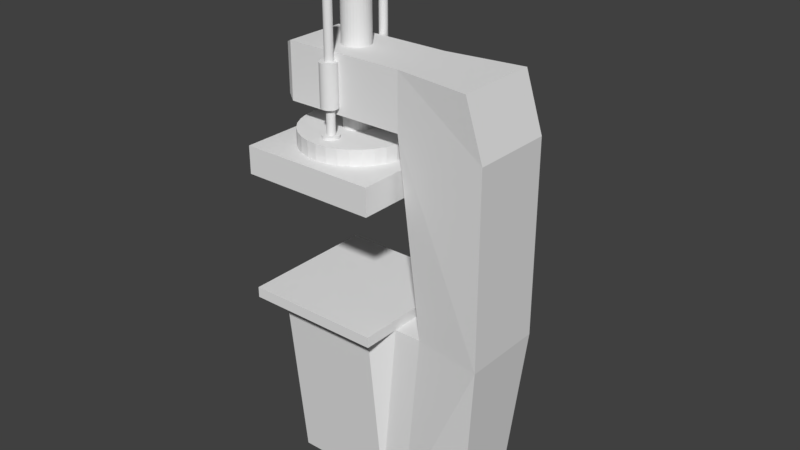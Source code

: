 # Source: Press.blend  (saved by Blender 2.78.0; exported with 4.5.12 LTS)
import bpy
from mathutils import Matrix  # noqa: F401  (used for matrix-valued properties, if any)

bpy.ops.wm.read_factory_settings(use_empty=True)
scene = bpy.context.scene
scene.name = 'Scene'

# ---- collections
col_collection_1 = bpy.data.collections.new('Collection 1'); scene.collection.children.link(col_collection_1)

# ---- materials (node trees are filled in below, after node groups)
mat_material = bpy.data.materials.new('Material')
mat_material.alpha_threshold = 0.0
mat_material.use_transparent_shadow = False
mat_material.roughness = 0.5
mat_material.line_color = (0.0, 0.0, 0.0, 1.0)

# ---- material node trees

# ---- world
world_world = bpy.data.worlds.new('World'); scene.world = world_world
world_world.color = (0.05088, 0.05088, 0.05088)
world_world.use_sun_shadow = False
world_world.sun_shadow_jitter_overblur = 0.0
world_world.cycles.sampling_method = 'MANUAL'

# ---- meshes
me_cube = bpy.data.meshes.new('Cube')
me_cube.from_pydata([(-0.03, 0.1309, 1.405), (-0.03, 0.1309, 1.555), (-0.02942, 0.1368, 1.405), (-0.02942, 0.1368, 1.555), (-0.02772, 0.1424, 1.405), (-0.02772, 0.1424, 1.555), (-0.02494, 0.1476, 1.405), (-0.02494, 0.1476, 1.555), (-0.02121, 0.1521, 1.405), (-0.02121, 0.1521, 1.555), (-0.01667, 0.1559, 1.405), (-0.01667, 0.1559, 1.555), (-0.01148, 0.1587, 1.405), (-0.01148, 0.1587, 1.555), (-0.005853, 0.1604, 1.405), (-0.005853, 0.1604, 1.555), (1.013e-09, 0.1609, 1.405), (-5.543e-09, 0.1609, 1.555), (0.005853, 0.1604, 1.405), (0.005853, 0.1604, 1.555), (0.01148, 0.1587, 1.405), (0.01148, 0.1587, 1.555), (0.01667, 0.1559, 1.405), (0.01667, 0.1559, 1.555), (0.02121, 0.1521, 1.405), (0.02121, 0.1521, 1.555), (0.02494, 0.1476, 1.405), (0.02494, 0.1476, 1.555), (0.02772, 0.1424, 1.405), (0.02772, 0.1424, 1.555), (0.02942, 0.1368, 1.405), (0.02942, 0.1368, 1.555), (0.03, 0.1309, 1.405), (0.03, 0.1309, 1.555), (0.02942, 0.1251, 1.405), (0.02942, 0.1251, 1.555), (0.02772, 0.1195, 1.405), (0.02772, 0.1195, 1.555), (0.02494, 0.1143, 1.405), (0.02494, 0.1143, 1.555), (0.02121, 0.1097, 1.405), (0.02121, 0.1097, 1.555), (0.01667, 0.106, 1.405), (0.01667, 0.106, 1.555), (0.01148, 0.1032, 1.405), (0.01148, 0.1032, 1.555), (0.005853, 0.1015, 1.405), (0.005853, 0.1015, 1.555), (-2.569e-08, 0.1009, 1.405), (-3.225e-08, 0.1009, 1.555), (-0.005853, 0.1015, 1.405), (-0.005853, 0.1015, 1.555), (-0.01148, 0.1032, 1.405), (-0.01148, 0.1032, 1.555), (-0.01667, 0.106, 1.405), (-0.01667, 0.106, 1.555), (-0.02121, 0.1097, 1.405), (-0.02121, 0.1097, 1.555), (-0.02494, 0.1143, 1.405), (-0.02494, 0.1143, 1.555), (-0.02772, 0.1195, 1.405), (-0.02772, 0.1195, 1.555), (-0.02942, 0.1251, 1.405), (-0.02942, 0.1251, 1.555), (-0.03, -0.1309, 1.405), (-0.03, -0.1309, 1.555), (-0.02942, -0.1251, 1.405), (-0.02942, -0.1251, 1.555), (-0.02772, -0.1195, 1.405), (-0.02772, -0.1195, 1.555), (-0.02494, -0.1143, 1.405), (-0.02494, -0.1143, 1.555), (-0.02121, -0.1097, 1.405), (-0.02121, -0.1097, 1.555), (-0.01667, -0.106, 1.405), (-0.01667, -0.106, 1.555), (-0.01148, -0.1032, 1.405), (-0.01148, -0.1032, 1.555), (-0.005853, -0.1015, 1.405), (-0.005853, -0.1015, 1.555), (1.013e-09, -0.1009, 1.405), (-5.543e-09, -0.1009, 1.555), (0.005853, -0.1015, 1.405), (0.005853, -0.1015, 1.555), (0.01148, -0.1032, 1.405), (0.01148, -0.1032, 1.555), (0.01667, -0.106, 1.405), (0.01667, -0.106, 1.555), (0.02121, -0.1097, 1.405), (0.02121, -0.1097, 1.555), (0.02494, -0.1143, 1.405), (0.02494, -0.1143, 1.555), (0.02772, -0.1195, 1.405), (0.02772, -0.1195, 1.555), (0.02942, -0.1251, 1.405), (0.02942, -0.1251, 1.555), (0.03, -0.1309, 1.405), (0.03, -0.1309, 1.555), (0.02942, -0.1368, 1.405), (0.02942, -0.1368, 1.555), (0.02772, -0.1424, 1.405), (0.02772, -0.1424, 1.555), (0.02494, -0.1476, 1.405), (0.02494, -0.1476, 1.555), (0.02121, -0.1521, 1.405), (0.02121, -0.1521, 1.555), (0.01667, -0.1559, 1.405), (0.01667, -0.1559, 1.555), (0.01148, -0.1587, 1.405), (0.01148, -0.1587, 1.555), (0.005853, -0.1604, 1.405), (0.005853, -0.1604, 1.555), (-2.569e-08, -0.1609, 1.405), (-3.225e-08, -0.1609, 1.555), (-0.005853, -0.1604, 1.405), (-0.005853, -0.1604, 1.555), (-0.01148, -0.1587, 1.405), (-0.01148, -0.1587, 1.555), (-0.01667, -0.1559, 1.405), (-0.01667, -0.1559, 1.555), (-0.02121, -0.1521, 1.405), (-0.02121, -0.1521, 1.555), (-0.02494, -0.1476, 1.405), (-0.02494, -0.1476, 1.555), (-0.02772, -0.1424, 1.405), (-0.02772, -0.1424, 1.555), (-0.02942, -0.1368, 1.405), (-0.02942, -0.1368, 1.555), (-0.25, -0.25, 0.6815), (-0.25, 0.25, 0.6815), (0.25, 0.25, 0.6815), (0.25, -0.25, 0.6815), (-0.25, -0.25, 0.72), (-0.25, 0.25, 0.72), (0.25, 0.25, 0.72), (0.25, -0.25, 0.72), (0.1857, 0.1813, 0.6815), (0.1857, -0.1813, 0.6815), (-0.1857, -0.1813, 0.6815), (-0.1857, 0.1813, 0.6815), (-0.1857, 0.1813, 0.6815), (-0.1857, -0.1813, 0.6815), (0.1857, -0.1813, 0.6815), (0.1857, 0.1813, 0.6815), (-0.1857, -0.1088, 6.402e-05), (0.1857, -0.1088, 6.402e-05), (0.1857, 0.1088, 6.402e-05), (-0.1857, 0.1088, 6.402e-05), (0.25, 0.1121, 0.6815), (0.25, -0.1121, 0.6815), (-0.1857, 0.1088, 0.6815), (-0.1857, 0.08052, 0.6815), (-0.1857, -0.08051, 0.6815), (-0.1857, -0.1088, 0.6815), (-0.1389, 0.08052, 6.402e-05), (-0.1389, -0.08051, 6.402e-05), (0.35, 0.1121, 0.6815), (0.2857, 0.1088, 6.402e-05), (0.2857, -0.1088, 6.402e-05), (0.35, -0.1121, 0.6815), (0.6, 0.15, 0.6815), (0.5357, 0.1088, 6.402e-05), (0.5357, -0.1088, 6.402e-05), (0.6, -0.15, 0.6815), (0.35, 0.1121, 0.6815), (0.35, -0.1121, 0.6815), (0.6, 0.15, 0.6815), (0.6, -0.15, 0.6815), (0.259, 0.1121, 1.581), (0.259, -0.1121, 1.581), (0.5351, 0.15, 1.581), (0.5351, -0.15, 1.581), (0.259, -0.1121, 1.379), (0.6, -0.15, 1.379), (0.259, 0.1121, 1.379), (0.6, 0.15, 1.379), (-0.1796, 0.1121, 1.581), (-0.1796, -0.1121, 1.581), (-0.1796, -0.1121, 1.379), (-0.1796, 0.1121, 1.379), (-0.2092, 0.09438, 1.567), (-0.2092, -0.09438, 1.567), (-0.2092, -0.09438, 1.393), (-0.2092, 0.09438, 1.393)], [], [(0, 1, 3, 2), (2, 3, 5, 4), (4, 5, 7, 6), (6, 7, 9, 8), (8, 9, 11, 10), (10, 11, 13, 12), (12, 13, 15, 14), (14, 15, 17, 16), (16, 17, 19, 18), (18, 19, 21, 20), (20, 21, 23, 22), (22, 23, 25, 24), (24, 25, 27, 26), (26, 27, 29, 28), (28, 29, 31, 30), (30, 31, 33, 32), (32, 33, 35, 34), (34, 35, 37, 36), (36, 37, 39, 38), (38, 39, 41, 40), (40, 41, 43, 42), (42, 43, 45, 44), (44, 45, 47, 46), (46, 47, 49, 48), (48, 49, 51, 50), (50, 51, 53, 52), (52, 53, 55, 54), (54, 55, 57, 56), (56, 57, 59, 58), (58, 59, 61, 60), (3, 1, 63, 61, 59, 57, 55, 53, 51, 49, 47, 45, 43, 41, 39, 37, 35, 33, 31, 29, 27, 25, 23, 21, 19, 17, 15, 13, 11, 9, 7, 5), (60, 61, 63, 62), (62, 63, 1, 0), (0, 2, 4, 6, 8, 10, 12, 14, 16, 18, 20, 22, 24, 26, 28, 30, 32, 34, 36, 38, 40, 42, 44, 46, 48, 50, 52, 54, 56, 58, 60, 62), (64, 65, 67, 66), (66, 67, 69, 68), (68, 69, 71, 70), (70, 71, 73, 72), (72, 73, 75, 74), (74, 75, 77, 76), (76, 77, 79, 78), (78, 79, 81, 80), (80, 81, 83, 82), (82, 83, 85, 84), (84, 85, 87, 86), (86, 87, 89, 88), (88, 89, 91, 90), (90, 91, 93, 92), (92, 93, 95, 94), (94, 95, 97, 96), (96, 97, 99, 98), (98, 99, 101, 100), (100, 101, 103, 102), (102, 103, 105, 104), (104, 105, 107, 106), (106, 107, 109, 108), (108, 109, 111, 110), (110, 111, 113, 112), (112, 113, 115, 114), (114, 115, 117, 116), (116, 117, 119, 118), (118, 119, 121, 120), (120, 121, 123, 122), (122, 123, 125, 124), (67, 65, 127, 125, 123, 121, 119, 117, 115, 113, 111, 109, 107, 105, 103, 101, 99, 97, 95, 93, 91, 89, 87, 85, 83, 81, 79, 77, 75, 73, 71, 69), (124, 125, 127, 126), (126, 127, 65, 64), (64, 66, 68, 70, 72, 74, 76, 78, 80, 82, 84, 86, 88, 90, 92, 94, 96, 98, 100, 102, 104, 106, 108, 110, 112, 114, 116, 118, 120, 122, 124, 126), (129, 133, 134, 130), (149, 135, 131), (132, 128, 131, 135), (142, 141, 138, 137), (140, 143, 136, 139), (131, 128, 141, 142), (129, 130, 143, 140), (149, 131, 142), (129, 140, 150), (148, 146, 143), (141, 144, 145, 142), (153, 144, 141), (143, 146, 147, 140), (140, 147, 150), (150, 147, 154, 151), (151, 154, 155, 152), (152, 155, 144, 153), (146, 154, 147), (146, 155, 154), (146, 145, 144, 155), (142, 145, 149), (149, 159, 156, 148), (128, 153, 141), (128, 129, 152, 153), (129, 151, 152), (129, 150, 151), (130, 148, 143), (130, 134, 148), (148, 134, 135, 149), (128, 132, 133, 129), (132, 135, 134, 133), (158, 162, 163, 159), (148, 156, 157, 146), (146, 157, 158, 145), (145, 158, 159, 149), (163, 162, 161, 160), (156, 160, 161, 157), (156, 164, 166, 160), (157, 161, 162, 158), (173, 171, 169, 172), (160, 166, 167, 163), (159, 165, 164, 156), (163, 167, 165, 159), (169, 171, 170, 168), (168, 176, 177, 169), (174, 168, 170, 175), (175, 170, 171, 173), (166, 175, 173, 167), (164, 174, 175, 166), (165, 172, 174, 164), (167, 173, 172, 165), (179, 183, 180, 176), (172, 178, 179, 174), (174, 179, 176, 168), (169, 177, 178, 172), (182, 181, 180, 183), (176, 180, 181, 177), (178, 182, 183, 179), (177, 181, 182, 178)])
_uv = me_cube.uv_layers.new(name='UVMap')
_uv.uv.foreach_set('vector', [0.8324, 0.3612, 0.8324, 0.2961, 0.835, 0.2961, 0.835, 0.3612, 0.835, 0.3612, 0.835, 0.2961, 0.8375, 0.2961, 0.8375, 0.3612, 0.8375, 0.3612, 0.8375, 0.2961, 0.8397, 0.2961, 0.8397, 0.3612, 0.8397, 0.3612, 0.8397, 0.2961, 0.8417, 0.2961, 0.8417, 0.3613, 0.0994, 0.8471, 0.0994, 0.782, 0.1015, 0.782, 0.1015, 0.8471, 0.1015, 0.8471, 0.1015, 0.782, 0.1038, 0.782, 0.1038, 0.8471, 0.1038, 0.8471, 0.1038, 0.782, 0.1063, 0.782, 0.1063, 0.8471, 0.1063, 0.8471, 0.1063, 0.782, 0.1088, 0.782, 0.1088, 0.8471, 0.1088, 0.8471, 0.1088, 0.782, 0.1114, 0.782, 0.1114, 0.8471, 0.1114, 0.8471, 0.1114, 0.782, 0.1138, 0.782, 0.1138, 0.8471, 0.1138, 0.8471, 0.1138, 0.782, 0.116, 0.782, 0.116, 0.8471, 0.116, 0.8471, 0.116, 0.782, 0.118, 0.782, 0.118, 0.8471, 0.786, 0.3612, 0.786, 0.2961, 0.788, 0.2961, 0.788, 0.3612, 0.788, 0.3612, 0.788, 0.2961, 0.7903, 0.2961, 0.7903, 0.3612, 0.7903, 0.3612, 0.7903, 0.2961, 0.7927, 0.2961, 0.7927, 0.3613, 0.7927, 0.3613, 0.7927, 0.2961, 0.7953, 0.2961, 0.7953, 0.3613, 0.7953, 0.3613, 0.7953, 0.2961, 0.7979, 0.2961, 0.7979, 0.3613, 0.7979, 0.3613, 0.7979, 0.2961, 0.8003, 0.2961, 0.8003, 0.3612, 0.8003, 0.3612, 0.8003, 0.2961, 0.8026, 0.2961, 0.8026, 0.3612, 0.8026, 0.3612, 0.8026, 0.2961, 0.8046, 0.2961, 0.8046, 0.3612, 0.08084, 0.782, 0.08084, 0.8471, 0.07892, 0.8471, 0.07892, 0.782, 0.07892, 0.782, 0.07892, 0.8471, 0.07671, 0.8471, 0.07671, 0.782, 0.07671, 0.782, 0.07671, 0.8471, 0.07428, 0.8471, 0.07428, 0.782, 0.07428, 0.782, 0.07428, 0.8471, 0.07173, 0.8471, 0.07173, 0.782, 0.07173, 0.782, 0.07173, 0.8471, 0.06916, 0.8471, 0.06916, 0.782, 0.06916, 0.782, 0.06916, 0.8471, 0.06667, 0.8471, 0.06667, 0.782, 0.06667, 0.782, 0.06667, 0.8471, 0.06434, 0.8471, 0.06434, 0.782, 0.06434, 0.782, 0.06434, 0.8471, 0.06228, 0.8471, 0.06228, 0.782, 0.8232, 0.3613, 0.8232, 0.2961, 0.8251, 0.2961, 0.8251, 0.3612, 0.8251, 0.3612, 0.8251, 0.2961, 0.8274, 0.2961, 0.8274, 0.3612, 0.06228, 0.8614, 0.06229, 0.8588, 0.06279, 0.8563, 0.06377, 0.854, 0.0652, 0.8518, 0.06702, 0.85, 0.06916, 0.8486, 0.07153, 0.8476, 0.07405, 0.8471, 0.07663, 0.8471, 0.07915, 0.8476, 0.08152, 0.8486, 0.08366, 0.85, 0.08548, 0.8518, 0.0869, 0.854, 0.08789, 0.8563, 0.08839, 0.8588, 0.08839, 0.8614, 0.08788, 0.8639, 0.0869, 0.8662, 0.08547, 0.8684, 0.08365, 0.8702, 0.08151, 0.8716, 0.07914, 0.8726, 0.07662, 0.8731, 0.07405, 0.8731, 0.07153, 0.8726, 0.06915, 0.8716, 0.06701, 0.8702, 0.0652, 0.8684, 0.06377, 0.8662, 0.06279, 0.8639, 0.8274, 0.3612, 0.8274, 0.2961, 0.8299, 0.2961, 0.8299, 0.3612, 0.8299, 0.3612, 0.8299, 0.2961, 0.8324, 0.2961, 0.8324, 0.3612, 0.8121, 0.3755, 0.8121, 0.3729, 0.8126, 0.3704, 0.8136, 0.3681, 0.8151, 0.366, 0.8169, 0.3642, 0.819, 0.3627, 0.8214, 0.3618, 0.8239, 0.3613, 0.8265, 0.3613, 0.829, 0.3618, 0.8314, 0.3627, 0.8335, 0.3642, 0.8354, 0.366, 0.8368, 0.3681, 0.8378, 0.3704, 0.8383, 0.3729, 0.8383, 0.3755, 0.8378, 0.378, 0.8368, 0.3804, 0.8354, 0.3825, 0.8335, 0.3843, 0.8314, 0.3857, 0.829, 0.3867, 0.8265, 0.3872, 0.8239, 0.3872, 0.8214, 0.3867, 0.819, 0.3857, 0.8169, 0.3843, 0.8151, 0.3825, 0.8136, 0.3804, 0.8126, 0.378, 0.053, 0.8471, 0.053, 0.782, 0.05556, 0.782, 0.05556, 0.8471, 0.05556, 0.8471, 0.05556, 0.782, 0.05802, 0.782, 0.05802, 0.8471, 0.05802, 0.8471, 0.05802, 0.782, 0.06029, 0.782, 0.06029, 0.8471, 0.06029, 0.8471, 0.06029, 0.782, 0.06228, 0.782, 0.06228, 0.8471, 0.8417, 0.3612, 0.8417, 0.2961, 0.8438, 0.2961, 0.8438, 0.3612, 0.8438, 0.3612, 0.8438, 0.2961, 0.8461, 0.2961, 0.8461, 0.3612, 0.8461, 0.3612, 0.8461, 0.2961, 0.8486, 0.2961, 0.8486, 0.3612, 0.8486, 0.3612, 0.8486, 0.2961, 0.8512, 0.2961, 0.8512, 0.3612, 0.8512, 0.3612, 0.8512, 0.2961, 0.8537, 0.2961, 0.8537, 0.3612, 0.8537, 0.3612, 0.8537, 0.2961, 0.8562, 0.2961, 0.8562, 0.3612, 0.8562, 0.3612, 0.8562, 0.2961, 0.8584, 0.2961, 0.8584, 0.3612, 0.8584, 0.3612, 0.8584, 0.2961, 0.8603, 0.2961, 0.8603, 0.3613, 0.8232, 0.2961, 0.8232, 0.3613, 0.8212, 0.3612, 0.8212, 0.2961, 0.8212, 0.2961, 0.8212, 0.3612, 0.8189, 0.3612, 0.8189, 0.2961, 0.8189, 0.2961, 0.8189, 0.3612, 0.8164, 0.3612, 0.8164, 0.2961, 0.8164, 0.2961, 0.8164, 0.3612, 0.8139, 0.3612, 0.8139, 0.2961, 0.8139, 0.2961, 0.8139, 0.3612, 0.8113, 0.3612, 0.8113, 0.2961, 0.8113, 0.2961, 0.8113, 0.3612, 0.8088, 0.3612, 0.8088, 0.2961, 0.8088, 0.2961, 0.8088, 0.3612, 0.8066, 0.3612, 0.8066, 0.2961, 0.8066, 0.2961, 0.8066, 0.3612, 0.8046, 0.3613, 0.8046, 0.2961, 0.0994, 0.782, 0.0994, 0.8471, 0.09748, 0.8471, 0.09748, 0.782, 0.09748, 0.782, 0.09748, 0.8471, 0.09526, 0.8471, 0.09526, 0.782, 0.09526, 0.782, 0.09526, 0.8471, 0.09284, 0.8471, 0.09284, 0.782, 0.09284, 0.782, 0.09284, 0.8471, 0.09029, 0.8471, 0.09029, 0.782, 0.09029, 0.782, 0.09029, 0.8471, 0.08772, 0.8471, 0.08772, 0.782, 0.08772, 0.782, 0.08772, 0.8471, 0.08522, 0.8471, 0.08522, 0.782, 0.08522, 0.782, 0.08522, 0.8471, 0.0829, 0.8471, 0.0829, 0.782, 0.0829, 0.782, 0.0829, 0.8471, 0.08084, 0.8471, 0.08084, 0.782, 0.04371, 0.8471, 0.04371, 0.782, 0.0457, 0.782, 0.0457, 0.8471, 0.0457, 0.8471, 0.0457, 0.782, 0.04797, 0.782, 0.04797, 0.8471, 0.8383, 0.3755, 0.8383, 0.3729, 0.8388, 0.3704, 0.8398, 0.3681, 0.8412, 0.366, 0.843, 0.3642, 0.8451, 0.3627, 0.8475, 0.3618, 0.85, 0.3613, 0.8526, 0.3613, 0.8551, 0.3618, 0.8575, 0.3627, 0.8596, 0.3642, 0.8615, 0.366, 0.8629, 0.3681, 0.8639, 0.3704, 0.8644, 0.3729, 0.8644, 0.3755, 0.8639, 0.378, 0.8629, 0.3804, 0.8615, 0.3825, 0.8596, 0.3843, 0.8575, 0.3857, 0.8551, 0.3867, 0.8526, 0.3872, 0.85, 0.3872, 0.8475, 0.3867, 0.8451, 0.3857, 0.843, 0.3843, 0.8412, 0.3825, 0.8398, 0.3804, 0.8388, 0.378, 0.04797, 0.8471, 0.04797, 0.782, 0.05044, 0.782, 0.05044, 0.8471, 0.05044, 0.8471, 0.05044, 0.782, 0.053, 0.782, 0.053, 0.8471, 0.8121, 0.3729, 0.8121, 0.3755, 0.8116, 0.378, 0.8107, 0.3804, 0.8092, 0.3825, 0.8074, 0.3843, 0.8053, 0.3857, 0.8029, 0.3867, 0.8004, 0.3872, 0.7978, 0.3872, 0.7953, 0.3867, 0.7929, 0.3857, 0.7907, 0.3843, 0.7889, 0.3825, 0.7875, 0.3804, 0.7865, 0.378, 0.786, 0.3755, 0.786, 0.3729, 0.7865, 0.3704, 0.7875, 0.3681, 0.7889, 0.366, 0.7907, 0.3642, 0.7929, 0.3627, 0.7953, 0.3618, 0.7978, 0.3613, 0.8004, 0.3613, 0.8029, 0.3618, 0.8053, 0.3627, 0.8074, 0.3642, 0.8092, 0.366, 0.8107, 0.3681, 0.8116, 0.3704, 0.9276, 0.9209, 0.9107, 0.921, 0.9107, 0.7041, 0.9276, 0.7041, 0.8938, 0.8613, 0.9107, 0.9212, 0.8938, 0.9212, 0.8607, 0.7139, 0.8775, 0.7139, 0.8775, 0.9308, 0.8607, 0.9308, 0.0, 0.0, 0.0, 0.0, 0.0, 0.0, 0.0, 0.0, 0.0, 0.0, 0.0, 0.0, 0.0, 0.0, 0.0, 0.0, 0.3502, 0.9048, 0.1313, 0.9048, 0.1595, 0.8749, 0.322, 0.8749, 0.1313, 0.6877, 0.3502, 0.6877, 0.322, 0.7175, 0.1595, 0.7175, 0.3502, 0.8449, 0.3502, 0.9048, 0.322, 0.8749, 0.1313, 0.6877, 0.1595, 0.7175, 0.1595, 0.749, 0.6748, 0.9965, 0.7049, 0.7025, 0.7049, 1.0, 0.2938, 0.687, 0.2938, 0.3909, 0.4563, 0.3916, 0.4563, 0.6877, 0.8369, 0.2961, 0.8369, 0.000232, 0.8687, 0.2961, 0.2938, 0.3909, 0.2938, 0.687, 0.1313, 0.6877, 0.1313, 0.3916, 0.71, 0.2961, 0.7417, 0.000232, 0.7417, 0.2961, 0.7417, 0.2961, 0.7417, 0.000232, 0.7541, 2.022e-09, 0.7541, 0.2961, 0.7541, 0.2961, 0.7541, 2.022e-09, 0.8246, 0.0, 0.8246, 0.2961, 0.8246, 0.2961, 0.8246, 0.0, 0.8369, 0.000232, 0.8369, 0.2961, 0.9891, 0.5521, 0.9767, 0.4112, 0.9891, 0.3909, 0.9891, 0.5521, 0.9062, 0.4112, 0.9767, 0.4112, 0.9891, 0.5521, 0.8938, 0.5521, 0.8938, 0.3909, 0.9062, 0.4112, 0.735, 0.7025, 0.735, 1.0, 0.7049, 0.706, 0.04371, 0.8793, 0.0, 0.8793, 2.609e-08, 0.782, 0.04371, 0.782, 0.1313, 0.9048, 0.1595, 0.8435, 0.1595, 0.8749, 0.1313, 0.9048, 0.1313, 0.6877, 0.1595, 0.8312, 0.1595, 0.8435, 0.1313, 0.6877, 0.1595, 0.7613, 0.1595, 0.8312, 0.1313, 0.6877, 0.1595, 0.749, 0.1595, 0.7613, 0.3502, 0.6877, 0.3502, 0.7476, 0.322, 0.7175, 0.8938, 0.7041, 0.9107, 0.7041, 0.8938, 0.7639, 0.8938, 0.7639, 0.9107, 0.7041, 0.9107, 0.9212, 0.8938, 0.8613, 0.7518, 0.9196, 0.735, 0.9196, 0.735, 0.7025, 0.7518, 0.7025, 0.4563, 0.7025, 0.6748, 0.7025, 0.6748, 0.9196, 0.4563, 0.9196, 0.719, 0.6984, 0.6101, 0.6883, 0.6094, 0.3909, 0.719, 0.4012, 0.6094, 0.6881, 0.5658, 0.6921, 0.5658, 0.3949, 0.6094, 0.3909, 0.9891, 0.5521, 0.9891, 0.5955, 0.8938, 0.5955, 0.8938, 0.5521, 0.7625, 0.7025, 0.719, 0.6984, 0.719, 0.4012, 0.7625, 0.4053, 1.0, 0.0, 0.9819, 0.2955, 0.8867, 0.2955, 0.8687, 2.588e-08, 0.5658, 0.6921, 0.4563, 0.7025, 0.457, 0.4051, 0.5658, 0.3949, 0.0, 0.0, 0.0, 0.0, 0.0, 0.0, 0.0, 0.0, 0.9891, 0.5955, 0.9891, 0.7041, 0.8938, 0.7041, 0.8938, 0.5955, 0.71, 0.303, 0.6816, 0.3909, 0.5601, 0.3908, 0.5601, 0.3029, 0.71, 0.378, 0.71, 0.378, 0.71, 0.2478, 0.71, 0.2478, 0.0, 0.0, 0.0, 0.0, 0.0, 0.0, 0.0, 0.0, 0.0, 0.0, 0.0, 0.0, 0.0, 0.0, 0.0, 0.0, 0.8772, 0.5942, 0.8938, 0.7139, 0.7625, 0.7139, 0.7791, 0.5942, 0.7791, 0.5942, 0.7791, 0.4041, 0.8772, 0.4041, 0.8772, 0.5942, 0.1499, 0.3029, 0.1499, 0.3908, 0.02836, 0.3909, 0.0, 0.303, 0.1313, 0.6937, 0.1313, 0.782, 0.0, 0.782, 1.957e-08, 0.6937, 0.1313, 0.3909, 0.1313, 0.6937, 1.957e-08, 0.6937, 1.305e-08, 0.3909, 0.1101, 0.0, 0.1499, 0.3029, 0.0, 0.303, 2.414e-05, 9.141e-05, 0.4483, 0.6877, 0.4483, 0.991, 0.3502, 0.991, 0.3502, 0.6877, 0.7099, 9.131e-05, 0.71, 0.303, 0.5601, 0.3029, 0.5999, 0.0, 0.3417, 0.303, 0.355, 0.3092, 0.355, 0.3846, 0.3417, 0.3909, 0.7625, 0.9173, 0.7625, 0.7269, 0.8607, 0.7269, 0.8607, 0.9173, 0.1499, 0.3029, 0.3417, 0.303, 0.3417, 0.3909, 0.1499, 0.3908, 0.5601, 0.3908, 0.3683, 0.3909, 0.3683, 0.303, 0.5601, 0.3029, 0.786, 0.378, 0.71, 0.378, 0.71, 0.2961, 0.786, 0.2961, 0.7791, 0.4041, 0.7868, 0.3909, 0.8695, 0.3909, 0.8772, 0.4041, 0.7625, 0.7269, 0.7703, 0.7139, 0.8529, 0.7139, 0.8607, 0.7269, 0.3683, 0.3909, 0.355, 0.3846, 0.355, 0.3092, 0.3683, 0.303])
me_cube.materials.append(mat_material)
me_cube.use_remesh_preserve_volume = False
me_cube.use_remesh_preserve_attributes = False
me_cube.use_mirror_vertex_groups = False
me_cube.update()
me_cylinder = bpy.data.meshes.new('Cylinder')
me_cylinder.from_pydata([(-0.03, -0.1284, 1.295), (-0.03, -0.1284, 1.315), (-0.02942, -0.1225, 1.295), (-0.02942, -0.1225, 1.315), (-0.02772, -0.1169, 1.295), (-0.02772, -0.1169, 1.315), (-0.02494, -0.1117, 1.295), (-0.02494, -0.1117, 1.315), (-0.02121, -0.1072, 1.295), (-0.02121, -0.1072, 1.315), (-0.01667, -0.1034, 1.295), (-0.01667, -0.1034, 1.315), (-0.01148, -0.1007, 1.295), (-0.01148, -0.1007, 1.315), (-0.005853, -0.09895, 1.295), (-0.005853, -0.09895, 1.315), (-1.828e-09, -0.09837, 1.295), (-2.702e-09, -0.09837, 1.315), (0.005853, -0.09895, 1.295), (0.005853, -0.09895, 1.315), (0.01148, -0.1007, 1.295), (0.01148, -0.1007, 1.315), (0.01667, -0.1034, 1.295), (0.01667, -0.1034, 1.315), (0.02121, -0.1072, 1.295), (0.02121, -0.1072, 1.315), (0.02494, -0.1117, 1.295), (0.02494, -0.1117, 1.315), (0.02772, -0.1169, 1.295), (0.02772, -0.1169, 1.315), (0.02942, -0.1225, 1.295), (0.02942, -0.1225, 1.315), (0.03, -0.1284, 1.295), (0.03, -0.1284, 1.315), (0.02942, -0.1342, 1.295), (0.02942, -0.1342, 1.315), (0.02772, -0.1399, 1.295), (0.02772, -0.1399, 1.315), (0.02494, -0.145, 1.295), (0.02494, -0.145, 1.315), (0.02121, -0.1496, 1.295), (0.02121, -0.1496, 1.315), (0.01667, -0.1533, 1.295), (0.01667, -0.1533, 1.315), (0.01148, -0.1561, 1.295), (0.01148, -0.1561, 1.315), (0.005853, -0.1578, 1.295), (0.005853, -0.1578, 1.315), (-2.853e-08, -0.1584, 1.295), (-2.941e-08, -0.1584, 1.315), (-0.005853, -0.1578, 1.295), (-0.005853, -0.1578, 1.315), (-0.01148, -0.1561, 1.295), (-0.01148, -0.1561, 1.315), (-0.01667, -0.1533, 1.295), (-0.01667, -0.1533, 1.315), (-0.02121, -0.1496, 1.295), (-0.02121, -0.1496, 1.315), (-0.02494, -0.145, 1.295), (-0.02494, -0.145, 1.315), (-0.02772, -0.1399, 1.295), (-0.02772, -0.1399, 1.315), (-0.02942, -0.1342, 1.295), (-0.02942, -0.1342, 1.315), (-0.03, 0.1284, 1.295), (-0.03, 0.1284, 1.315), (-0.02942, 0.1342, 1.295), (-0.02942, 0.1342, 1.315), (-0.02772, 0.1399, 1.295), (-0.02772, 0.1399, 1.315), (-0.02494, 0.145, 1.295), (-0.02494, 0.145, 1.315), (-0.02121, 0.1496, 1.295), (-0.02121, 0.1496, 1.315), (-0.01667, 0.1533, 1.295), (-0.01667, 0.1533, 1.315), (-0.01148, 0.1561, 1.295), (-0.01148, 0.1561, 1.315), (-0.005853, 0.1578, 1.295), (-0.005853, 0.1578, 1.315), (-1.828e-09, 0.1584, 1.295), (-2.702e-09, 0.1584, 1.315), (0.005853, 0.1578, 1.295), (0.005853, 0.1578, 1.315), (0.01148, 0.1561, 1.295), (0.01148, 0.1561, 1.315), (0.01667, 0.1533, 1.295), (0.01667, 0.1533, 1.315), (0.02121, 0.1496, 1.295), (0.02121, 0.1496, 1.315), (0.02494, 0.145, 1.295), (0.02494, 0.145, 1.315), (0.02772, 0.1399, 1.295), (0.02772, 0.1399, 1.315), (0.02942, 0.1342, 1.295), (0.02942, 0.1342, 1.315), (0.03, 0.1284, 1.295), (0.03, 0.1284, 1.315), (0.02942, 0.1225, 1.295), (0.02942, 0.1225, 1.315), (0.02772, 0.1169, 1.295), (0.02772, 0.1169, 1.315), (0.02494, 0.1117, 1.295), (0.02494, 0.1117, 1.315), (0.02121, 0.1072, 1.295), (0.02121, 0.1072, 1.315), (0.01667, 0.1034, 1.295), (0.01667, 0.1034, 1.315), (0.01148, 0.1007, 1.295), (0.01148, 0.1007, 1.315), (0.005853, 0.09895, 1.295), (0.005853, 0.09895, 1.315), (-2.853e-08, 0.09837, 1.295), (-2.941e-08, 0.09837, 1.315), (-0.005853, 0.09895, 1.295), (-0.005853, 0.09895, 1.315), (-0.01148, 0.1007, 1.295), (-0.01148, 0.1007, 1.315), (-0.01667, 0.1034, 1.295), (-0.01667, 0.1034, 1.315), (-0.02121, 0.1072, 1.295), (-0.02121, 0.1072, 1.315), (-0.02494, 0.1117, 1.295), (-0.02494, 0.1117, 1.315), (-0.02772, 0.1169, 1.295), (-0.02772, 0.1169, 1.315), (-0.02942, 0.1225, 1.295), (-0.02942, 0.1225, 1.315), (-0.015, 0.1277, 1.295), (-0.015, 0.1277, 1.795), (-0.01471, 0.1306, 1.295), (-0.01471, 0.1306, 1.795), (-0.01386, 0.1334, 1.295), (-0.01386, 0.1334, 1.795), (-0.01247, 0.136, 1.295), (-0.01247, 0.136, 1.795), (-0.01061, 0.1383, 1.295), (-0.01061, 0.1383, 1.795), (-0.008334, 0.1401, 1.295), (-0.008334, 0.1401, 1.795), (-0.00574, 0.1415, 1.295), (-0.00574, 0.1415, 1.795), (-0.002926, 0.1424, 1.295), (-0.002926, 0.1424, 1.795), (9.795e-09, 0.1427, 1.295), (-1.206e-08, 0.1427, 1.795), (0.002926, 0.1424, 1.295), (0.002926, 0.1424, 1.795), (0.00574, 0.1415, 1.295), (0.00574, 0.1415, 1.795), (0.008334, 0.1401, 1.295), (0.008334, 0.1401, 1.795), (0.01061, 0.1383, 1.295), (0.01061, 0.1383, 1.795), (0.01247, 0.136, 1.295), (0.01247, 0.136, 1.795), (0.01386, 0.1334, 1.295), (0.01386, 0.1334, 1.795), (0.01471, 0.1306, 1.295), (0.01471, 0.1306, 1.795), (0.015, 0.1277, 1.295), (0.015, 0.1277, 1.795), (0.01471, 0.1247, 1.295), (0.01471, 0.1247, 1.795), (0.01386, 0.1219, 1.295), (0.01386, 0.1219, 1.795), (0.01247, 0.1193, 1.295), (0.01247, 0.1193, 1.795), (0.01061, 0.1171, 1.295), (0.01061, 0.1171, 1.795), (0.008334, 0.1152, 1.295), (0.008334, 0.1152, 1.795), (0.00574, 0.1138, 1.295), (0.00574, 0.1138, 1.795), (0.002926, 0.113, 1.295), (0.002926, 0.113, 1.795), (-3.556e-09, 0.1127, 1.295), (-2.541e-08, 0.1127, 1.795), (-0.002926, 0.113, 1.295), (-0.002926, 0.113, 1.795), (-0.00574, 0.1138, 1.295), (-0.00574, 0.1138, 1.795), (-0.008334, 0.1152, 1.295), (-0.008334, 0.1152, 1.795), (-0.01061, 0.1171, 1.295), (-0.01061, 0.1171, 1.795), (-0.01247, 0.1193, 1.295), (-0.01247, 0.1193, 1.795), (-0.01386, 0.1219, 1.295), (-0.01386, 0.1219, 1.795), (-0.01471, 0.1247, 1.295), (-0.01471, 0.1247, 1.795), (-0.015, -0.1277, 1.295), (-0.015, -0.1277, 1.795), (-0.01471, -0.1247, 1.295), (-0.01471, -0.1247, 1.795), (-0.01386, -0.1219, 1.295), (-0.01386, -0.1219, 1.795), (-0.01247, -0.1193, 1.295), (-0.01247, -0.1193, 1.795), (-0.01061, -0.1171, 1.295), (-0.01061, -0.1171, 1.795), (-0.008334, -0.1152, 1.295), (-0.008334, -0.1152, 1.795), (-0.00574, -0.1138, 1.295), (-0.00574, -0.1138, 1.795), (-0.002926, -0.113, 1.295), (-0.002926, -0.113, 1.795), (9.795e-09, -0.1127, 1.295), (-1.206e-08, -0.1127, 1.795), (0.002926, -0.113, 1.295), (0.002926, -0.113, 1.795), (0.00574, -0.1138, 1.295), (0.00574, -0.1138, 1.795), (0.008334, -0.1152, 1.295), (0.008334, -0.1152, 1.795), (0.01061, -0.1171, 1.295), (0.01061, -0.1171, 1.795), (0.01247, -0.1193, 1.295), (0.01247, -0.1193, 1.795), (0.01386, -0.1219, 1.295), (0.01386, -0.1219, 1.795), (0.01471, -0.1247, 1.295), (0.01471, -0.1247, 1.795), (0.015, -0.1277, 1.295), (0.015, -0.1277, 1.795), (0.01471, -0.1306, 1.295), (0.01471, -0.1306, 1.795), (0.01386, -0.1334, 1.295), (0.01386, -0.1334, 1.795), (0.01247, -0.136, 1.295), (0.01247, -0.136, 1.795), (0.01061, -0.1383, 1.295), (0.01061, -0.1383, 1.795), (0.008334, -0.1401, 1.295), (0.008334, -0.1401, 1.795), (0.00574, -0.1415, 1.295), (0.00574, -0.1415, 1.795), (0.002926, -0.1424, 1.295), (0.002926, -0.1424, 1.795), (-3.556e-09, -0.1427, 1.295), (-2.541e-08, -0.1427, 1.795), (-0.002926, -0.1424, 1.295), (-0.002926, -0.1424, 1.795), (-0.00574, -0.1415, 1.295), (-0.00574, -0.1415, 1.795), (-0.008334, -0.1401, 1.295), (-0.008334, -0.1401, 1.795), (-0.01061, -0.1383, 1.295), (-0.01061, -0.1383, 1.795), (-0.01247, -0.136, 1.295), (-0.01247, -0.136, 1.795), (-0.01386, -0.1334, 1.295), (-0.01386, -0.1334, 1.795), (-0.01471, -0.1306, 1.295), (-0.01471, -0.1306, 1.795), (0.0, -0.05, 2.002), (0.0, -0.05, 1.252), (0.009755, -0.04904, 2.002), (0.009755, -0.04904, 1.252), (0.01913, -0.04619, 2.002), (0.01913, -0.04619, 1.252), (0.02778, -0.04157, 2.002), (0.02778, -0.04157, 1.252), (0.03536, -0.03536, 2.002), (0.03536, -0.03536, 1.252), (0.04157, -0.02778, 2.002), (0.04157, -0.02778, 1.252), (0.04619, -0.01913, 2.002), (0.04619, -0.01913, 1.252), (0.04904, -0.009755, 2.002), (0.04904, -0.009755, 1.252), (0.05, -1.077e-07, 2.002), (0.05, -4.211e-08, 1.252), (0.04904, 0.009754, 2.002), (0.04904, 0.009754, 1.252), (0.04619, 0.01913, 2.002), (0.04619, 0.01913, 1.252), (0.04157, 0.02778, 2.002), (0.04157, 0.02778, 1.252), (0.03536, 0.03536, 2.002), (0.03536, 0.03536, 1.252), (0.02778, 0.04157, 2.002), (0.02778, 0.04157, 1.252), (0.01913, 0.04619, 2.002), (0.01913, 0.04619, 1.252), (0.009755, 0.04904, 2.002), (0.009755, 0.04904, 1.252), (-1.629e-08, 0.05, 2.002), (-1.629e-08, 0.05, 1.252), (-0.009755, 0.04904, 2.002), (-0.009755, 0.04904, 1.252), (-0.01913, 0.04619, 2.002), (-0.01913, 0.04619, 1.252), (-0.02778, 0.04157, 2.002), (-0.02778, 0.04157, 1.252), (-0.03536, 0.03536, 2.002), (-0.03536, 0.03536, 1.252), (-0.04157, 0.02778, 2.002), (-0.04157, 0.02778, 1.252), (-0.04619, 0.01913, 2.002), (-0.04619, 0.01913, 1.252), (-0.04904, 0.009754, 2.002), (-0.04904, 0.009754, 1.252), (-0.05, -1.522e-07, 2.002), (-0.05, -8.661e-08, 1.252), (-0.04904, -0.009755, 2.002), (-0.04904, -0.009755, 1.252), (-0.04619, -0.01913, 2.002), (-0.04619, -0.01913, 1.252), (-0.04157, -0.02778, 2.002), (-0.04157, -0.02778, 1.252), (-0.03536, -0.03536, 2.002), (-0.03536, -0.03536, 1.252), (-0.02778, -0.04157, 2.002), (-0.02778, -0.04157, 1.252), (-0.01913, -0.04619, 2.002), (-0.01913, -0.04619, 1.252), (-0.009754, -0.04904, 2.002), (-0.009754, -0.04904, 1.252), (0.0, -0.2, 1.305), (0.0, -0.2, 1.205), (0.03902, -0.1962, 1.305), (0.03902, -0.1962, 1.205), (0.07654, -0.1848, 1.305), (0.07654, -0.1848, 1.205), (0.1111, -0.1663, 1.305), (0.1111, -0.1663, 1.205), (0.1414, -0.1414, 1.305), (0.1414, -0.1414, 1.205), (0.1663, -0.1111, 1.305), (0.1663, -0.1111, 1.205), (0.1848, -0.07654, 1.305), (0.1848, -0.07654, 1.205), (0.1962, -0.03902, 1.305), (0.1962, -0.03902, 1.205), (0.2, -7.434e-08, 1.305), (0.2, -6.56e-08, 1.205), (0.1962, 0.03902, 1.305), (0.1962, 0.03902, 1.205), (0.1848, 0.07654, 1.305), (0.1848, 0.07654, 1.205), (0.1663, 0.1111, 1.305), (0.1663, 0.1111, 1.205), (0.1414, 0.1414, 1.305), (0.1414, 0.1414, 1.205), (0.1111, 0.1663, 1.305), (0.1111, 0.1663, 1.205), (0.07654, 0.1848, 1.305), (0.07654, 0.1848, 1.205), (0.03902, 0.1962, 1.305), (0.03902, 0.1962, 1.205), (-6.517e-08, 0.2, 1.305), (-6.517e-08, 0.2, 1.205), (-0.03902, 0.1962, 1.305), (-0.03902, 0.1962, 1.205), (-0.07654, 0.1848, 1.305), (-0.07654, 0.1848, 1.205), (-0.1111, 0.1663, 1.305), (-0.1111, 0.1663, 1.205), (-0.1414, 0.1414, 1.305), (-0.1414, 0.1414, 1.205), (-0.1663, 0.1111, 1.305), (-0.1663, 0.1111, 1.205), (-0.1848, 0.07654, 1.305), (-0.1848, 0.07654, 1.205), (-0.1962, 0.03902, 1.305), (-0.1962, 0.03902, 1.205), (-0.2, -2.524e-07, 1.305), (-0.2, -2.436e-07, 1.205), (-0.1962, -0.03902, 1.305), (-0.1962, -0.03902, 1.205), (-0.1848, -0.07654, 1.305), (-0.1848, -0.07654, 1.205), (-0.1663, -0.1111, 1.305), (-0.1663, -0.1111, 1.205), (-0.1414, -0.1414, 1.305), (-0.1414, -0.1414, 1.205), (-0.1111, -0.1663, 1.305), (-0.1111, -0.1663, 1.205), (-0.07654, -0.1848, 1.305), (-0.07654, -0.1848, 1.205), (-0.03902, -0.1962, 1.305), (-0.03902, -0.1962, 1.205), (-0.25, 0.25, 1.148), (-0.25, -0.25, 1.148), (-0.25, 0.25, 1.248), (-0.25, -0.25, 1.248), (0.25, 0.25, 1.148), (0.25, -0.25, 1.148), (0.25, 0.25, 1.248), (0.25, -0.25, 1.248)], [], [(0, 1, 3, 2), (2, 3, 5, 4), (4, 5, 7, 6), (6, 7, 9, 8), (8, 9, 11, 10), (10, 11, 13, 12), (12, 13, 15, 14), (14, 15, 17, 16), (16, 17, 19, 18), (18, 19, 21, 20), (20, 21, 23, 22), (22, 23, 25, 24), (24, 25, 27, 26), (26, 27, 29, 28), (28, 29, 31, 30), (30, 31, 33, 32), (32, 33, 35, 34), (34, 35, 37, 36), (36, 37, 39, 38), (38, 39, 41, 40), (40, 41, 43, 42), (42, 43, 45, 44), (44, 45, 47, 46), (46, 47, 49, 48), (48, 49, 51, 50), (50, 51, 53, 52), (52, 53, 55, 54), (54, 55, 57, 56), (56, 57, 59, 58), (58, 59, 61, 60), (3, 1, 63, 61, 59, 57, 55, 53, 51, 49, 47, 45, 43, 41, 39, 37, 35, 33, 31, 29, 27, 25, 23, 21, 19, 17, 15, 13, 11, 9, 7, 5), (60, 61, 63, 62), (62, 63, 1, 0), (0, 2, 4, 6, 8, 10, 12, 14, 16, 18, 20, 22, 24, 26, 28, 30, 32, 34, 36, 38, 40, 42, 44, 46, 48, 50, 52, 54, 56, 58, 60, 62), (64, 65, 67, 66), (66, 67, 69, 68), (68, 69, 71, 70), (70, 71, 73, 72), (72, 73, 75, 74), (74, 75, 77, 76), (76, 77, 79, 78), (78, 79, 81, 80), (80, 81, 83, 82), (82, 83, 85, 84), (84, 85, 87, 86), (86, 87, 89, 88), (88, 89, 91, 90), (90, 91, 93, 92), (92, 93, 95, 94), (94, 95, 97, 96), (96, 97, 99, 98), (98, 99, 101, 100), (100, 101, 103, 102), (102, 103, 105, 104), (104, 105, 107, 106), (106, 107, 109, 108), (108, 109, 111, 110), (110, 111, 113, 112), (112, 113, 115, 114), (114, 115, 117, 116), (116, 117, 119, 118), (118, 119, 121, 120), (120, 121, 123, 122), (122, 123, 125, 124), (67, 65, 127, 125, 123, 121, 119, 117, 115, 113, 111, 109, 107, 105, 103, 101, 99, 97, 95, 93, 91, 89, 87, 85, 83, 81, 79, 77, 75, 73, 71, 69), (124, 125, 127, 126), (126, 127, 65, 64), (64, 66, 68, 70, 72, 74, 76, 78, 80, 82, 84, 86, 88, 90, 92, 94, 96, 98, 100, 102, 104, 106, 108, 110, 112, 114, 116, 118, 120, 122, 124, 126), (128, 129, 131, 130), (130, 131, 133, 132), (132, 133, 135, 134), (134, 135, 137, 136), (136, 137, 139, 138), (138, 139, 141, 140), (140, 141, 143, 142), (142, 143, 145, 144), (144, 145, 147, 146), (146, 147, 149, 148), (148, 149, 151, 150), (150, 151, 153, 152), (152, 153, 155, 154), (154, 155, 157, 156), (156, 157, 159, 158), (158, 159, 161, 160), (160, 161, 163, 162), (162, 163, 165, 164), (164, 165, 167, 166), (166, 167, 169, 168), (168, 169, 171, 170), (170, 171, 173, 172), (172, 173, 175, 174), (174, 175, 177, 176), (176, 177, 179, 178), (178, 179, 181, 180), (180, 181, 183, 182), (182, 183, 185, 184), (184, 185, 187, 186), (186, 187, 189, 188), (131, 129, 191, 189, 187, 185, 183, 181, 179, 177, 175, 173, 171, 169, 167, 165, 163, 161, 159, 157, 155, 153, 151, 149, 147, 145, 143, 141, 139, 137, 135, 133), (188, 189, 191, 190), (190, 191, 129, 128), (128, 130, 132, 134, 136, 138, 140, 142, 144, 146, 148, 150, 152, 154, 156, 158, 160, 162, 164, 166, 168, 170, 172, 174, 176, 178, 180, 182, 184, 186, 188, 190), (192, 193, 195, 194), (194, 195, 197, 196), (196, 197, 199, 198), (198, 199, 201, 200), (200, 201, 203, 202), (202, 203, 205, 204), (204, 205, 207, 206), (206, 207, 209, 208), (208, 209, 211, 210), (210, 211, 213, 212), (212, 213, 215, 214), (214, 215, 217, 216), (216, 217, 219, 218), (218, 219, 221, 220), (220, 221, 223, 222), (222, 223, 225, 224), (224, 225, 227, 226), (226, 227, 229, 228), (228, 229, 231, 230), (230, 231, 233, 232), (232, 233, 235, 234), (234, 235, 237, 236), (236, 237, 239, 238), (238, 239, 241, 240), (240, 241, 243, 242), (242, 243, 245, 244), (244, 245, 247, 246), (246, 247, 249, 248), (248, 249, 251, 250), (250, 251, 253, 252), (195, 193, 255, 253, 251, 249, 247, 245, 243, 241, 239, 237, 235, 233, 231, 229, 227, 225, 223, 221, 219, 217, 215, 213, 211, 209, 207, 205, 203, 201, 199, 197), (252, 253, 255, 254), (254, 255, 193, 192), (192, 194, 196, 198, 200, 202, 204, 206, 208, 210, 212, 214, 216, 218, 220, 222, 224, 226, 228, 230, 232, 234, 236, 238, 240, 242, 244, 246, 248, 250, 252, 254), (256, 257, 259, 258), (258, 259, 261, 260), (260, 261, 263, 262), (262, 263, 265, 264), (264, 265, 267, 266), (266, 267, 269, 268), (268, 269, 271, 270), (270, 271, 273, 272), (272, 273, 275, 274), (274, 275, 277, 276), (276, 277, 279, 278), (278, 279, 281, 280), (280, 281, 283, 282), (282, 283, 285, 284), (284, 285, 287, 286), (286, 287, 289, 288), (288, 289, 291, 290), (290, 291, 293, 292), (292, 293, 295, 294), (294, 295, 297, 296), (296, 297, 299, 298), (298, 299, 301, 300), (300, 301, 303, 302), (302, 303, 305, 304), (304, 305, 307, 306), (306, 307, 309, 308), (308, 309, 311, 310), (310, 311, 313, 312), (312, 313, 315, 314), (314, 315, 317, 316), (259, 257, 319, 317, 315, 313, 311, 309, 307, 305, 303, 301, 299, 297, 295, 293, 291, 289, 287, 285, 283, 281, 279, 277, 275, 273, 271, 269, 267, 265, 263, 261), (316, 317, 319, 318), (318, 319, 257, 256), (256, 258, 260, 262, 264, 266, 268, 270, 272, 274, 276, 278, 280, 282, 284, 286, 288, 290, 292, 294, 296, 298, 300, 302, 304, 306, 308, 310, 312, 314, 316, 318), (320, 321, 323, 322), (322, 323, 325, 324), (324, 325, 327, 326), (326, 327, 329, 328), (328, 329, 331, 330), (330, 331, 333, 332), (332, 333, 335, 334), (334, 335, 337, 336), (336, 337, 339, 338), (338, 339, 341, 340), (340, 341, 343, 342), (342, 343, 345, 344), (344, 345, 347, 346), (346, 347, 349, 348), (348, 349, 351, 350), (350, 351, 353, 352), (352, 353, 355, 354), (354, 355, 357, 356), (356, 357, 359, 358), (358, 359, 361, 360), (360, 361, 363, 362), (362, 363, 365, 364), (364, 365, 367, 366), (366, 367, 369, 368), (368, 369, 371, 370), (370, 371, 373, 372), (372, 373, 375, 374), (374, 375, 377, 376), (376, 377, 379, 378), (378, 379, 381, 380), (323, 321, 383, 381, 379, 377, 375, 373, 371, 369, 367, 365, 363, 361, 359, 357, 355, 353, 351, 349, 347, 345, 343, 341, 339, 337, 335, 333, 331, 329, 327, 325), (380, 381, 383, 382), (382, 383, 321, 320), (320, 322, 324, 326, 328, 330, 332, 334, 336, 338, 340, 342, 344, 346, 348, 350, 352, 354, 356, 358, 360, 362, 364, 366, 368, 370, 372, 374, 376, 378, 380, 382), (384, 385, 387, 386), (386, 387, 391, 390), (390, 391, 389, 388), (388, 389, 385, 384), (386, 390, 388, 384), (391, 387, 385, 389)])
_uv = me_cylinder.uv_layers.new(name='UVMap')
_uv.uv.foreach_set('vector', [0.5989, 0.7589, 0.5835, 0.7589, 0.5835, 0.7556, 0.5989, 0.7556, 0.4842, 0.7981, 0.4996, 0.7981, 0.4996, 0.8013, 0.4842, 0.8013, 0.4842, 0.8013, 0.4996, 0.8013, 0.4996, 0.8052, 0.4842, 0.8052, 0.4842, 0.8052, 0.4996, 0.8052, 0.4996, 0.8095, 0.4842, 0.8095, 0.4842, 0.8095, 0.4996, 0.8095, 0.4996, 0.8141, 0.4842, 0.8141, 0.4842, 0.8141, 0.4996, 0.8141, 0.4996, 0.8188, 0.4842, 0.8188, 0.4842, 0.8188, 0.4996, 0.8188, 0.4996, 0.8235, 0.4842, 0.8235, 0.4842, 0.8235, 0.4996, 0.8235, 0.4996, 0.8278, 0.4842, 0.8278, 0.4842, 0.8278, 0.4996, 0.8278, 0.4996, 0.8318, 0.4842, 0.8318, 0.7534, 0.8305, 0.738, 0.8305, 0.738, 0.8265, 0.7534, 0.8265, 0.7534, 0.8265, 0.738, 0.8265, 0.738, 0.8222, 0.7534, 0.8222, 0.7534, 0.8222, 0.738, 0.8222, 0.738, 0.8176, 0.7534, 0.8176, 0.7534, 0.8176, 0.738, 0.8176, 0.738, 0.8129, 0.7534, 0.8129, 0.7534, 0.8129, 0.738, 0.8129, 0.738, 0.8083, 0.7534, 0.8083, 0.7534, 0.8083, 0.738, 0.8083, 0.738, 0.8039, 0.7534, 0.8039, 0.7534, 0.8039, 0.738, 0.8039, 0.738, 0.8, 0.7534, 0.8, 0.4688, 0.8319, 0.4534, 0.8319, 0.4534, 0.8279, 0.4688, 0.8279, 0.4688, 0.8279, 0.4534, 0.8279, 0.4534, 0.8236, 0.4688, 0.8236, 0.4688, 0.8236, 0.4534, 0.8236, 0.4534, 0.819, 0.4688, 0.819, 0.4688, 0.819, 0.4534, 0.819, 0.4534, 0.8143, 0.4688, 0.8143, 0.4688, 0.8143, 0.4534, 0.8143, 0.4534, 0.8097, 0.4688, 0.8097, 0.4688, 0.8097, 0.4534, 0.8097, 0.4534, 0.8053, 0.4688, 0.8053, 0.4688, 0.8053, 0.4534, 0.8053, 0.4534, 0.8014, 0.4688, 0.8014, 0.4688, 0.8014, 0.4534, 0.8014, 0.4534, 0.7981, 0.4688, 0.7981, 0.5989, 0.7927, 0.5835, 0.7927, 0.5835, 0.7893, 0.5989, 0.7893, 0.5989, 0.7893, 0.5835, 0.7893, 0.5835, 0.7854, 0.5989, 0.7854, 0.5989, 0.7854, 0.5835, 0.7854, 0.5835, 0.7811, 0.5989, 0.7811, 0.5989, 0.7811, 0.5835, 0.7811, 0.5835, 0.7765, 0.5989, 0.7765, 0.5989, 0.7765, 0.5835, 0.7765, 0.5835, 0.7718, 0.5989, 0.7718, 0.5989, 0.7718, 0.5835, 0.7718, 0.5835, 0.7671, 0.5989, 0.7671, 0.5835, 0.7878, 0.5835, 0.7925, 0.5827, 0.7971, 0.5809, 0.8014, 0.5784, 0.8053, 0.5752, 0.8087, 0.5715, 0.8113, 0.5673, 0.8131, 0.5628, 0.814, 0.5583, 0.814, 0.5539, 0.8131, 0.5497, 0.8113, 0.5459, 0.8087, 0.5427, 0.8053, 0.5402, 0.8014, 0.5385, 0.7971, 0.5376, 0.7925, 0.5376, 0.7878, 0.5385, 0.7831, 0.5402, 0.7788, 0.5427, 0.7749, 0.5459, 0.7716, 0.5497, 0.7689, 0.5539, 0.7671, 0.5583, 0.7662, 0.5628, 0.7662, 0.5673, 0.7671, 0.5715, 0.7689, 0.5752, 0.7716, 0.5784, 0.7749, 0.5809, 0.7788, 0.5827, 0.7831, 0.5989, 0.7671, 0.5835, 0.7671, 0.5835, 0.7628, 0.5989, 0.7628, 0.5989, 0.7628, 0.5835, 0.7628, 0.5835, 0.7589, 0.5989, 0.7589, 0.4052, 0.8458, 0.4008, 0.8449, 0.3966, 0.8431, 0.3929, 0.8405, 0.3897, 0.8372, 0.3872, 0.8333, 0.3854, 0.8289, 0.3845, 0.8243, 0.3845, 0.8196, 0.3854, 0.815, 0.3872, 0.8106, 0.3897, 0.8067, 0.3929, 0.8034, 0.3966, 0.8008, 0.4008, 0.799, 0.4052, 0.7981, 0.4098, 0.7981, 0.4142, 0.799, 0.4184, 0.8008, 0.4221, 0.8034, 0.4253, 0.8067, 0.4279, 0.8106, 0.4296, 0.815, 0.4305, 0.8196, 0.4305, 0.8243, 0.4296, 0.8289, 0.4279, 0.8333, 0.4253, 0.8372, 0.4221, 0.8405, 0.4184, 0.8431, 0.4142, 0.8449, 0.4098, 0.8458, 0.5989, 0.7218, 0.5835, 0.7218, 0.5835, 0.7185, 0.5989, 0.7185, 0.4996, 0.7981, 0.515, 0.7981, 0.515, 0.8013, 0.4996, 0.8013, 0.4996, 0.8013, 0.515, 0.8013, 0.515, 0.8052, 0.4996, 0.8052, 0.4996, 0.8052, 0.515, 0.8052, 0.515, 0.8095, 0.4996, 0.8095, 0.4996, 0.8095, 0.515, 0.8095, 0.515, 0.8141, 0.4996, 0.8141, 0.4996, 0.8141, 0.515, 0.8141, 0.515, 0.8188, 0.4996, 0.8188, 0.4996, 0.8188, 0.515, 0.8188, 0.515, 0.8235, 0.4996, 0.8235, 0.4996, 0.8235, 0.515, 0.8235, 0.515, 0.8278, 0.4996, 0.8278, 0.4996, 0.8278, 0.515, 0.8278, 0.515, 0.8318, 0.4996, 0.8318, 0.5303, 0.8285, 0.515, 0.8285, 0.515, 0.8246, 0.5303, 0.8246, 0.5303, 0.8246, 0.515, 0.8246, 0.515, 0.8203, 0.5303, 0.8203, 0.5303, 0.8203, 0.515, 0.8203, 0.515, 0.8157, 0.5303, 0.8157, 0.5303, 0.8157, 0.515, 0.8157, 0.515, 0.8109, 0.5303, 0.8109, 0.5303, 0.8109, 0.515, 0.8109, 0.515, 0.8063, 0.5303, 0.8063, 0.5303, 0.8063, 0.515, 0.8063, 0.515, 0.802, 0.5303, 0.802, 0.5303, 0.802, 0.515, 0.802, 0.515, 0.7981, 0.5303, 0.7981, 0.4842, 0.8319, 0.4688, 0.8319, 0.4688, 0.8279, 0.4842, 0.8279, 0.4842, 0.8279, 0.4688, 0.8279, 0.4688, 0.8236, 0.4842, 0.8236, 0.4842, 0.8236, 0.4688, 0.8236, 0.4688, 0.819, 0.4842, 0.819, 0.4842, 0.819, 0.4688, 0.819, 0.4688, 0.8143, 0.4842, 0.8143, 0.4842, 0.8143, 0.4688, 0.8143, 0.4688, 0.8097, 0.4842, 0.8097, 0.4842, 0.8097, 0.4688, 0.8097, 0.4688, 0.8053, 0.4842, 0.8053, 0.4842, 0.8053, 0.4688, 0.8053, 0.4688, 0.8014, 0.4842, 0.8014, 0.4842, 0.8014, 0.4688, 0.8014, 0.4688, 0.7981, 0.4842, 0.7981, 0.5989, 0.7556, 0.5835, 0.7556, 0.5835, 0.7522, 0.5989, 0.7522, 0.5989, 0.7522, 0.5835, 0.7522, 0.5835, 0.7483, 0.5989, 0.7483, 0.5989, 0.7483, 0.5835, 0.7483, 0.5835, 0.744, 0.5989, 0.744, 0.5989, 0.744, 0.5835, 0.744, 0.5835, 0.7394, 0.5989, 0.7394, 0.5989, 0.7394, 0.5835, 0.7394, 0.5835, 0.7347, 0.5989, 0.7347, 0.5989, 0.7347, 0.5835, 0.7347, 0.5835, 0.73, 0.5989, 0.73, 0.5715, 0.7212, 0.5752, 0.7238, 0.5784, 0.7271, 0.5809, 0.731, 0.5827, 0.7354, 0.5835, 0.74, 0.5835, 0.7447, 0.5827, 0.7493, 0.5809, 0.7537, 0.5784, 0.7576, 0.5752, 0.7609, 0.5715, 0.7635, 0.5673, 0.7653, 0.5628, 0.7662, 0.5583, 0.7662, 0.5539, 0.7653, 0.5497, 0.7635, 0.5459, 0.7609, 0.5427, 0.7576, 0.5402, 0.7537, 0.5385, 0.7493, 0.5376, 0.7447, 0.5376, 0.74, 0.5385, 0.7354, 0.5402, 0.731, 0.5427, 0.7271, 0.5459, 0.7238, 0.5497, 0.7212, 0.5539, 0.7194, 0.5583, 0.7185, 0.5628, 0.7185, 0.5673, 0.7194, 0.5989, 0.73, 0.5835, 0.73, 0.5835, 0.7257, 0.5989, 0.7257, 0.5989, 0.7257, 0.5835, 0.7257, 0.5835, 0.7218, 0.5989, 0.7218, 0.6818, 0.8035, 0.6774, 0.8026, 0.6732, 0.8008, 0.6694, 0.7981, 0.6662, 0.7948, 0.6637, 0.7909, 0.662, 0.7866, 0.6611, 0.7819, 0.6611, 0.7772, 0.662, 0.7726, 0.6637, 0.7683, 0.6662, 0.7644, 0.6694, 0.761, 0.6732, 0.7584, 0.6774, 0.7566, 0.6818, 0.7557, 0.6863, 0.7557, 0.6908, 0.7566, 0.6949, 0.7584, 0.6987, 0.761, 0.7019, 0.7644, 0.7044, 0.7683, 0.7061, 0.7726, 0.707, 0.7772, 0.707, 0.7819, 0.7061, 0.7866, 0.7044, 0.7909, 0.7019, 0.7948, 0.6987, 0.7981, 0.6949, 0.8008, 0.6908, 0.8026, 0.6863, 0.8035, 0.9383, 9.537e-08, 0.9383, 0.4, 0.9367, 0.4, 0.9367, 9.537e-08, 0.9854, 0.4, 0.9854, 0.8, 0.9838, 0.8, 0.9838, 0.4, 0.9838, 0.4, 0.9838, 0.8, 0.9819, 0.8, 0.9819, 0.4, 0.9819, 0.4, 0.9819, 0.8, 0.9799, 0.8, 0.9799, 0.4, 0.9799, 0.4, 0.9799, 0.8, 0.9776, 0.8, 0.9776, 0.4, 0.9776, 0.4, 0.9776, 0.8, 0.9754, 0.8, 0.9754, 0.4, 0.9754, 0.4, 0.9754, 0.8, 0.9732, 0.8, 0.9732, 0.4, 0.9732, 0.4, 0.9732, 0.8, 0.9711, 0.8, 0.9711, 0.4, 0.9711, 0.4, 0.9711, 0.8, 0.9692, 0.8, 0.9692, 0.4, 0.9854, 9.537e-08, 0.9854, 0.4, 0.9835, 0.4, 0.9835, 9.537e-08, 0.9835, 9.537e-08, 0.9835, 0.4, 0.9814, 0.4, 0.9814, 0.0, 0.9814, 0.0, 0.9814, 0.4, 0.9792, 0.4, 0.9792, 0.0, 0.9792, 0.0, 0.9792, 0.4, 0.9769, 0.4, 0.9769, 0.0, 0.9769, 0.0, 0.9769, 0.4, 0.9747, 0.4, 0.9747, 9.537e-08, 0.9747, 9.537e-08, 0.9747, 0.4, 0.9726, 0.4, 0.9726, 9.537e-08, 0.9726, 9.537e-08, 0.9726, 0.4, 0.9707, 0.4, 0.9707, 1.907e-07, 0.9529, 0.4, 0.9529, 0.8, 0.951, 0.8, 0.951, 0.4, 0.951, 0.4, 0.951, 0.8, 0.9489, 0.8, 0.9489, 0.4, 0.9489, 0.4, 0.9489, 0.8, 0.9467, 0.8, 0.9467, 0.4, 0.9467, 0.4, 0.9467, 0.8, 0.9445, 0.8, 0.9445, 0.4, 0.9445, 0.4, 0.9445, 0.8, 0.9423, 0.8, 0.9423, 0.4, 0.9423, 0.4, 0.9423, 0.8, 0.9402, 0.8, 0.9402, 0.4, 0.9402, 0.4, 0.9402, 0.8, 0.9383, 0.8, 0.9383, 0.4, 0.9383, 0.4, 0.9383, 0.8, 0.9367, 0.8, 0.9367, 0.4, 0.9545, 9.537e-08, 0.9545, 0.4, 0.9529, 0.4, 0.9529, 9.537e-08, 0.9529, 9.537e-08, 0.9529, 0.4, 0.951, 0.4, 0.951, 9.537e-08, 0.951, 9.537e-08, 0.951, 0.4, 0.9489, 0.4, 0.9489, 0.0, 0.9489, 0.0, 0.9489, 0.4, 0.9467, 0.4, 0.9467, 0.0, 0.9467, 0.0, 0.9467, 0.4, 0.9445, 0.4, 0.9445, 0.0, 0.9445, 0.0, 0.9445, 0.4, 0.9423, 0.4, 0.9423, 0.0, 0.7075, 0.7711, 0.707, 0.7688, 0.707, 0.7665, 0.7075, 0.7642, 0.7083, 0.762, 0.7096, 0.76, 0.7112, 0.7584, 0.7131, 0.7571, 0.7151, 0.7562, 0.7174, 0.7557, 0.7196, 0.7557, 0.7218, 0.7562, 0.7239, 0.7571, 0.7258, 0.7584, 0.7274, 0.76, 0.7287, 0.762, 0.7295, 0.7642, 0.73, 0.7665, 0.73, 0.7688, 0.7295, 0.7711, 0.7287, 0.7733, 0.7274, 0.7753, 0.7258, 0.7769, 0.7239, 0.7782, 0.7218, 0.7791, 0.7196, 0.7796, 0.7174, 0.7796, 0.7151, 0.7791, 0.7131, 0.7782, 0.7112, 0.7769, 0.7096, 0.7753, 0.7083, 0.7733, 0.9423, 0.0, 0.9423, 0.4, 0.9402, 0.4, 0.9402, 9.537e-08, 0.9402, 9.537e-08, 0.9402, 0.4, 0.9383, 0.4, 0.9383, 9.537e-08, 0.5939, 0.8166, 0.5917, 0.8161, 0.5896, 0.8152, 0.5877, 0.8139, 0.5861, 0.8122, 0.5848, 0.8103, 0.584, 0.8081, 0.5835, 0.8058, 0.5835, 0.8034, 0.584, 0.8011, 0.5848, 0.799, 0.5861, 0.797, 0.5877, 0.7953, 0.5896, 0.794, 0.5917, 0.7931, 0.5939, 0.7927, 0.5962, 0.7927, 0.5984, 0.7931, 0.6005, 0.794, 0.6023, 0.7953, 0.6039, 0.797, 0.6052, 0.799, 0.6061, 0.8011, 0.6065, 0.8034, 0.6065, 0.8058, 0.6061, 0.8081, 0.6052, 0.8103, 0.6039, 0.8122, 0.6023, 0.8139, 0.6005, 0.8152, 0.5984, 0.8161, 0.5962, 0.8166, 0.7396, 0.4, 0.7396, 0.8, 0.738, 0.8, 0.738, 0.4, 0.9707, 0.0, 0.9707, 0.4, 0.9692, 0.4, 0.9692, 0.0, 0.9692, 0.0, 0.9692, 0.4, 0.9673, 0.4, 0.9673, 0.0, 0.9673, 0.0, 0.9673, 0.4, 0.9652, 0.4, 0.9652, 0.0, 0.9652, 0.0, 0.9652, 0.4, 0.963, 0.4, 0.963, 0.0, 0.963, 0.0, 0.963, 0.4, 0.9607, 0.4, 0.9607, 0.0, 0.9607, 0.0, 0.9607, 0.4, 0.9585, 0.4, 0.9585, 0.0, 0.9585, 0.0, 0.9585, 0.4, 0.9564, 0.4, 0.9564, 0.0, 0.9564, 0.0, 0.9564, 0.4, 0.9545, 0.4, 0.9545, 0.0, 1.0, 9.537e-08, 1.0, 0.4, 0.9981, 0.4, 0.9981, 9.537e-08, 0.9981, 9.537e-08, 0.9981, 0.4, 0.996, 0.4, 0.996, 9.537e-08, 0.996, 9.537e-08, 0.996, 0.4, 0.9938, 0.4, 0.9938, 9.537e-08, 0.9938, 9.537e-08, 0.9938, 0.4, 0.9916, 0.4, 0.9916, 9.537e-08, 0.9916, 9.537e-08, 0.9916, 0.4, 0.9893, 0.4, 0.9893, 9.537e-08, 0.9893, 9.537e-08, 0.9893, 0.4, 0.9872, 0.4, 0.9872, 9.537e-08, 0.9872, 9.537e-08, 0.9872, 0.4, 0.9854, 0.4, 0.9854, 0.0, 0.9692, 0.4, 0.9692, 0.8, 0.9673, 0.8, 0.9673, 0.4, 0.9673, 0.4, 0.9673, 0.8, 0.9652, 0.8, 0.9652, 0.4, 0.9652, 0.4, 0.9652, 0.8, 0.963, 0.8, 0.963, 0.4, 0.963, 0.4, 0.963, 0.8, 0.9607, 0.8, 0.9607, 0.4, 0.9607, 0.4, 0.9607, 0.8, 0.9585, 0.8, 0.9585, 0.4, 0.9585, 0.4, 0.9585, 0.8, 0.9564, 0.8, 0.9564, 0.4, 0.9564, 0.4, 0.9564, 0.8, 0.9545, 0.8, 0.9545, 0.4, 0.9545, 0.4, 0.9545, 0.8, 0.9529, 0.8, 0.9529, 0.4, 0.7558, 0.4, 0.7558, 0.8, 0.7542, 0.8, 0.7542, 0.4, 0.7542, 0.4, 0.7542, 0.8, 0.7524, 0.8, 0.7524, 0.4, 0.7524, 0.4, 0.7524, 0.8, 0.7503, 0.8, 0.7503, 0.4, 0.7503, 0.4, 0.7503, 0.8, 0.748, 0.8, 0.748, 0.4, 0.748, 0.4, 0.748, 0.8, 0.7458, 0.8, 0.7458, 0.4, 0.7458, 0.4, 0.7458, 0.8, 0.7436, 0.8, 0.7436, 0.4, 0.4534, 0.8112, 0.453, 0.8135, 0.4521, 0.8157, 0.4509, 0.8176, 0.4493, 0.8193, 0.4474, 0.8206, 0.4453, 0.8215, 0.4431, 0.822, 0.4408, 0.822, 0.4386, 0.8215, 0.4365, 0.8206, 0.4346, 0.8193, 0.433, 0.8176, 0.4318, 0.8157, 0.4309, 0.8135, 0.4305, 0.8112, 0.4305, 0.8088, 0.4309, 0.8065, 0.4318, 0.8044, 0.433, 0.8024, 0.4346, 0.8007, 0.4365, 0.7994, 0.4386, 0.7985, 0.4408, 0.7981, 0.4431, 0.7981, 0.4453, 0.7985, 0.4474, 0.7994, 0.4493, 0.8007, 0.4509, 0.8024, 0.4521, 0.8044, 0.453, 0.8065, 0.4534, 0.8088, 0.7436, 0.4, 0.7436, 0.8, 0.7415, 0.8, 0.7415, 0.4, 0.7415, 0.4, 0.7415, 0.8, 0.7396, 0.8, 0.7396, 0.4, 0.7174, 0.8035, 0.7151, 0.803, 0.7131, 0.8021, 0.7112, 0.8008, 0.7096, 0.7992, 0.7083, 0.7972, 0.7075, 0.795, 0.707, 0.7927, 0.707, 0.7904, 0.7075, 0.7881, 0.7083, 0.7859, 0.7096, 0.7839, 0.7112, 0.7823, 0.7131, 0.781, 0.7151, 0.7801, 0.7174, 0.7796, 0.7196, 0.7796, 0.7218, 0.7801, 0.7239, 0.781, 0.7258, 0.7823, 0.7274, 0.7839, 0.7287, 0.7859, 0.7295, 0.7881, 0.73, 0.7904, 0.73, 0.7927, 0.7295, 0.795, 0.7287, 0.7972, 0.7274, 0.7992, 0.7258, 0.8008, 0.7239, 0.8021, 0.7218, 0.803, 0.7196, 0.8035, 0.8285, 0.6, 0.8285, 0.0, 0.8339, 9.537e-08, 0.8339, 0.6, 0.8339, 0.6, 0.8339, 9.537e-08, 0.8401, 9.537e-08, 0.8401, 0.6, 0.8401, 0.6, 0.8401, 9.537e-08, 0.8471, 9.537e-08, 0.8471, 0.6, 0.8471, 0.6, 0.8471, 9.537e-08, 0.8545, 0.0, 0.8545, 0.6, 0.8545, 0.6, 0.8545, 0.0, 0.862, 1.907e-07, 0.862, 0.6, 0.862, 0.6, 0.862, 1.907e-07, 0.8694, 9.537e-08, 0.8694, 0.6, 0.8694, 0.6, 0.8694, 9.537e-08, 0.8764, 9.537e-08, 0.8764, 0.6, 0.8764, 0.6, 0.8764, 9.537e-08, 0.8827, 1.907e-07, 0.8827, 0.6, 0.6611, 0.4, 0.6611, 1.0, 0.6548, 1.0, 0.6548, 0.4, 0.6548, 0.4, 0.6548, 1.0, 0.6479, 1.0, 0.6479, 0.4, 0.6479, 0.4, 0.6479, 1.0, 0.6405, 1.0, 0.6405, 0.4, 0.6405, 0.4, 0.6405, 1.0, 0.6329, 1.0, 0.6329, 0.4, 0.6329, 0.4, 0.6329, 1.0, 0.6255, 1.0, 0.6255, 0.4, 0.6255, 0.4, 0.6255, 1.0, 0.6186, 1.0, 0.6186, 0.4, 0.6186, 0.4, 0.6186, 1.0, 0.6123, 1.0, 0.6123, 0.4, 0.8827, 0.6, 0.8827, 9.537e-08, 0.889, 9.537e-08, 0.889, 0.6, 0.889, 0.6, 0.889, 9.537e-08, 0.896, 9.537e-08, 0.896, 0.6, 0.896, 0.6, 0.896, 9.537e-08, 0.9034, 9.537e-08, 0.9034, 0.6, 0.9034, 0.6, 0.9034, 9.537e-08, 0.9109, 9.537e-08, 0.9109, 0.6, 0.9109, 0.6, 0.9109, 9.537e-08, 0.9183, 0.0, 0.9183, 0.6, 0.9183, 0.6, 0.9183, 0.0, 0.9252, 9.537e-08, 0.9252, 0.6, 0.9252, 0.6, 0.9252, 9.537e-08, 0.9314, 9.537e-08, 0.9314, 0.6, 0.9314, 0.6, 0.9314, 9.537e-08, 0.9367, 9.537e-08, 0.9367, 0.6, 0.7691, 0.6, 0.7691, 0.0, 0.7744, 9.537e-08, 0.7744, 0.6, 0.7744, 0.6, 0.7744, 9.537e-08, 0.7807, 9.537e-08, 0.7807, 0.6, 0.7807, 0.6, 0.7807, 9.537e-08, 0.7876, 0.0, 0.7876, 0.6, 0.7876, 0.6, 0.7876, 0.0, 0.795, 0.0, 0.795, 0.6, 0.795, 0.6, 0.795, 0.0, 0.8026, 9.537e-08, 0.8026, 0.6, 0.8026, 0.6, 0.8026, 9.537e-08, 0.81, 0.0, 0.81, 0.6, 0.81, 0.6, 0.81, 0.0, 0.8169, 9.537e-08, 0.8169, 0.6, 0.4812, 0.723, 0.4882, 0.72, 0.4956, 0.7185, 0.5031, 0.7185, 0.5105, 0.72, 0.5175, 0.723, 0.5237, 0.7273, 0.5291, 0.7329, 0.5333, 0.7394, 0.5361, 0.7467, 0.5376, 0.7543, 0.5376, 0.7622, 0.5361, 0.7699, 0.5333, 0.7771, 0.5291, 0.7836, 0.5237, 0.7892, 0.5175, 0.7935, 0.5105, 0.7965, 0.5031, 0.7981, 0.4956, 0.7981, 0.4882, 0.7965, 0.4812, 0.7935, 0.475, 0.7892, 0.4696, 0.7836, 0.4654, 0.7771, 0.4625, 0.7699, 0.4611, 0.7622, 0.4611, 0.7543, 0.4625, 0.7467, 0.4654, 0.7394, 0.4696, 0.7329, 0.475, 0.7273, 0.8169, 0.6, 0.8169, 9.537e-08, 0.8232, 0.0, 0.8232, 0.6, 0.8232, 0.6, 0.8232, 0.0, 0.8285, 9.537e-08, 0.8285, 0.6, 0.386, 0.7699, 0.3845, 0.7622, 0.3845, 0.7543, 0.386, 0.7467, 0.3889, 0.7394, 0.3931, 0.7329, 0.3984, 0.7273, 0.4047, 0.723, 0.4116, 0.72, 0.419, 0.7185, 0.4266, 0.7185, 0.434, 0.72, 0.4409, 0.723, 0.4472, 0.7273, 0.4525, 0.7329, 0.4567, 0.7394, 0.4596, 0.7467, 0.4611, 0.7543, 0.4611, 0.7622, 0.4596, 0.7699, 0.4567, 0.7771, 0.4525, 0.7836, 0.4472, 0.7892, 0.4409, 0.7935, 0.434, 0.7965, 0.4266, 0.7981, 0.419, 0.7981, 0.4116, 0.7965, 0.4047, 0.7935, 0.3984, 0.7892, 0.3931, 0.7836, 0.3889, 0.7771, 0.1538, 0.7185, 0.2307, 0.7185, 0.2307, 0.7406, 0.1538, 0.7406, 0.1538, 0.7406, 0.2307, 0.7406, 0.2307, 0.7667, 0.1538, 0.7667, 0.1538, 0.7667, 0.2307, 0.7667, 0.2307, 0.7957, 0.1538, 0.7957, 0.1538, 0.7957, 0.2307, 0.7957, 0.2307, 0.8265, 0.1538, 0.8265, 0.1538, 0.8265, 0.2307, 0.8265, 0.2307, 0.8578, 0.1538, 0.8578, 0.1538, 0.8578, 0.2307, 0.8578, 0.2307, 0.8886, 0.1538, 0.8886, 0.1538, 0.8886, 0.2307, 0.8886, 0.2307, 0.9176, 0.1538, 0.9176, 0.1538, 0.9176, 0.2307, 0.9176, 0.2307, 0.9436, 0.1538, 0.9436, 0.3076, 0.7185, 0.3845, 0.7185, 0.3845, 0.7445, 0.3076, 0.7445, 0.3076, 0.7445, 0.3845, 0.7445, 0.3845, 0.7735, 0.3076, 0.7735, 0.3076, 0.7735, 0.3845, 0.7735, 0.3845, 0.8043, 0.3076, 0.8043, 0.3076, 0.8043, 0.3845, 0.8043, 0.3845, 0.8356, 0.3076, 0.8356, 0.3076, 0.8356, 0.3845, 0.8356, 0.3845, 0.8664, 0.3076, 0.8664, 0.3076, 0.8664, 0.3845, 0.8664, 0.3845, 0.8954, 0.3076, 0.8954, 0.3076, 0.8954, 0.3845, 0.8954, 0.3845, 0.9215, 0.3076, 0.9215, 0.2307, 0.7185, 0.3076, 0.7185, 0.3076, 0.7448, 0.2307, 0.7448, 0.2307, 0.7448, 0.3076, 0.7448, 0.3076, 0.774, 0.2307, 0.774, 0.2307, 0.774, 0.3076, 0.774, 0.3076, 0.8048, 0.2307, 0.8048, 0.2307, 0.8048, 0.3076, 0.8048, 0.3076, 0.8362, 0.2307, 0.8362, 0.2307, 0.8362, 0.3076, 0.8362, 0.3076, 0.8669, 0.2307, 0.8669, 0.2307, 0.8669, 0.3076, 0.8669, 0.3076, 0.8956, 0.2307, 0.8956, 0.2307, 0.8956, 0.3076, 0.8956, 0.3076, 0.9214, 0.2307, 0.9214, 0.2307, 0.9214, 0.3076, 0.9214, 0.3076, 0.9433, 0.2307, 0.9433, 0.07691, 0.7185, 0.1538, 0.7185, 0.1538, 0.7406, 0.07691, 0.7406, 0.07691, 0.7406, 0.1538, 0.7406, 0.1538, 0.7667, 0.07691, 0.7667, 0.07691, 0.7667, 0.1538, 0.7667, 0.1538, 0.7957, 0.07691, 0.7957, 0.07691, 0.7957, 0.1538, 0.7957, 0.1538, 0.8265, 0.07691, 0.8265, 0.07691, 0.8265, 0.1538, 0.8265, 0.1538, 0.8578, 0.07691, 0.8578, 0.07691, 0.8578, 0.1538, 0.8578, 0.1538, 0.8886, 0.07691, 0.8886, 0.07691, 0.8886, 0.1538, 0.8886, 0.1538, 0.9176, 0.07691, 0.9176, 0.1084, 0.7123, 0.08057, 0.7003, 0.0555, 0.6829, 0.03417, 0.6607, 0.01742, 0.6347, 0.005883, 0.6057, 4.584e-08, 0.5749, 0.0, 0.5435, 0.005883, 0.5128, 0.01742, 0.4838, 0.03417, 0.4577, 0.0555, 0.4355, 0.08057, 0.4181, 0.1084, 0.4061, 0.138, 0.4, 0.1682, 0.4, 0.1977, 0.4061, 0.2256, 0.4181, 0.2507, 0.4355, 0.272, 0.4577, 0.2887, 0.4838, 0.3003, 0.5128, 0.3062, 0.5435, 0.3062, 0.5749, 0.3003, 0.6057, 0.2887, 0.6347, 0.272, 0.6607, 0.2507, 0.6829, 0.2256, 0.7003, 0.1977, 0.7123, 0.1682, 0.7185, 0.138, 0.7185, 0.07691, 0.9176, 0.1538, 0.9176, 0.1538, 0.9436, 0.07691, 0.9436, 0.07691, 0.9436, 0.1538, 0.9436, 0.1538, 0.9658, 0.07691, 0.9658, 0.3062, 0.5435, 0.312, 0.5128, 0.3236, 0.4838, 0.3403, 0.4577, 0.3616, 0.4355, 0.3867, 0.4181, 0.4146, 0.4061, 0.4442, 0.4, 0.4743, 0.4, 0.5039, 0.4061, 0.5317, 0.4181, 0.5568, 0.4355, 0.5781, 0.4577, 0.5949, 0.4838, 0.6064, 0.5128, 0.6123, 0.5435, 0.6123, 0.5749, 0.6064, 0.6057, 0.5949, 0.6347, 0.5781, 0.6607, 0.5568, 0.6829, 0.5317, 0.7003, 0.5039, 0.7123, 0.4743, 0.7185, 0.4442, 0.7185, 0.4146, 0.7123, 0.3867, 0.7003, 0.3616, 0.6829, 0.3403, 0.6607, 0.3236, 0.6347, 0.312, 0.6057, 0.3062, 0.5749, 0.846, 0.6, 0.846, 0.9092, 0.7691, 0.9092, 0.7691, 0.6, 0.3845, 0.4, 4.584e-08, 0.4, 0.0, 5.96e-08, 0.3845, 0.0, 0.846, 0.9092, 0.846, 0.6, 0.9229, 0.6, 0.9229, 0.9092, 0.7691, 0.0, 0.7691, 0.4, 0.3845, 0.4, 0.3845, 3.576e-08, 0.6611, 0.7557, 0.6611, 0.4, 0.738, 0.4, 0.738, 0.7557, 0.07691, 0.7185, 0.07691, 0.9722, 1.834e-07, 0.9722, 0.0, 0.7185])
me_cylinder.use_remesh_preserve_volume = False
me_cylinder.use_remesh_preserve_attributes = False
me_cylinder.use_mirror_vertex_groups = False
me_cylinder.update()

# ---- objects
ob_body = bpy.data.objects.new('Body', me_cube)
ob_press = bpy.data.objects.new('Press', me_cylinder)

# ---- transforms, parenting, visibility, modifiers, constraints
ob_body.location = (0.0, 0.0, 0.0)
ob_body.lock_rotations_4d = False
ob_body.empty_display_type = 'ARROWS'
ob_body.lineart.crease_threshold = 0.0
ob_press.location = (0.0, 0.0, 0.0)
ob_press.lineart.crease_threshold = 0.0

# ---- collection membership
col_collection_1.objects.link(ob_body)
col_collection_1.objects.link(ob_press)

# ---- scene / render settings (as saved in the file)
scene.frame_start = 1; scene.frame_end = 250; scene.frame_set(1)
scene.render.engine = 'BLENDER_EEVEE_NEXT'
scene.render.resolution_percentage = 50
scene.render.dither_intensity = 0.0
scene.cycles.use_denoising = False
scene.cycles.samples = 128
scene.cycles.sampling_pattern = 'TABULATED_SOBOL'
scene.cycles.light_sampling_threshold = 0.0
scene.cycles.use_adaptive_sampling = False
scene.cycles.use_light_tree = False
scene.cycles.blur_glossy = 0.0
scene.cycles.sample_clamp_indirect = 0.0
scene.view_settings.view_transform = 'Standard'
bpy.context.view_layer.update()

# ---- added for rendering (the .blend has no active camera and no usable light): camera, sun
cam_auto = bpy.data.cameras.new('AutoCamera')
cam_auto.lens = 50.0
cam_auto.sensor_width = 36.0
cam_auto.clip_end = 1000.0
ob_auto_camera = bpy.data.objects.new('AutoCamera', cam_auto)
scene.collection.objects.link(ob_auto_camera)
ob_auto_camera.location = (2.2397, -2.47764, 2.65274)
ob_auto_camera.rotation_euler = (1.09748, -7.21219e-08, 0.694738)
scene.camera = ob_auto_camera
light_auto_sun = bpy.data.lights.new('AutoSun', 'SUN')
light_auto_sun.energy = 3.0
light_auto_sun.angle = 0.0523599
ob_auto_sun = bpy.data.objects.new('AutoSun', light_auto_sun)
scene.collection.objects.link(ob_auto_sun)
ob_auto_sun.rotation_euler = (0.872665, 0.174533, 0.523599)
bpy.context.view_layer.update()
